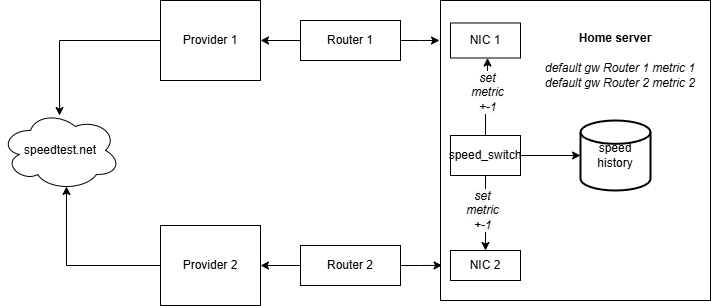

The diagram above was exported from draw.io. Its source (the exported page's mxGraphModel, read from the mxfile embedded in the PNG):
<mxGraphModel dx="2261" dy="746" grid="1" gridSize="10" guides="1" tooltips="1" connect="1" arrows="1" fold="1" page="1" pageScale="1" pageWidth="827" pageHeight="1169" math="0" shadow="0">
  <root>
    <mxCell id="0" />
    <mxCell id="1" parent="0" />
    <mxCell id="mwH9mIfmXYlc04-R90El-76" value="" style="edgeStyle=orthogonalEdgeStyle;rounded=0;orthogonalLoop=1;jettySize=auto;html=1;entryX=0.006;entryY=0.883;entryDx=0;entryDy=0;entryPerimeter=0;" edge="1" parent="1" source="mwH9mIfmXYlc04-R90El-9" target="mwH9mIfmXYlc04-R90El-38">
      <mxGeometry relative="1" as="geometry" />
    </mxCell>
    <mxCell id="mwH9mIfmXYlc04-R90El-9" value="Router 2" style="whiteSpace=wrap;html=1;align=center;" vertex="1" parent="1">
      <mxGeometry x="170" y="525" width="100" height="40" as="geometry" />
    </mxCell>
    <mxCell id="mwH9mIfmXYlc04-R90El-75" value="" style="edgeStyle=orthogonalEdgeStyle;rounded=0;orthogonalLoop=1;jettySize=auto;html=1;" edge="1" parent="1" source="mwH9mIfmXYlc04-R90El-10">
      <mxGeometry relative="1" as="geometry">
        <mxPoint x="309" y="320" as="targetPoint" />
      </mxGeometry>
    </mxCell>
    <mxCell id="mwH9mIfmXYlc04-R90El-10" value="Router 1" style="whiteSpace=wrap;html=1;align=center;" vertex="1" parent="1">
      <mxGeometry x="170" y="300" width="100" height="40" as="geometry" />
    </mxCell>
    <mxCell id="mwH9mIfmXYlc04-R90El-14" value="" style="edgeStyle=orthogonalEdgeStyle;rounded=0;orthogonalLoop=1;jettySize=auto;html=1;startArrow=classic;startFill=1;endArrow=none;endFill=0;" edge="1" parent="1" source="mwH9mIfmXYlc04-R90El-11" target="mwH9mIfmXYlc04-R90El-10">
      <mxGeometry relative="1" as="geometry" />
    </mxCell>
    <mxCell id="mwH9mIfmXYlc04-R90El-57" value="" style="edgeStyle=orthogonalEdgeStyle;rounded=0;orthogonalLoop=1;jettySize=auto;html=1;entryX=0.492;entryY=0.063;entryDx=0;entryDy=0;entryPerimeter=0;" edge="1" parent="1" source="mwH9mIfmXYlc04-R90El-11" target="mwH9mIfmXYlc04-R90El-69">
      <mxGeometry relative="1" as="geometry">
        <mxPoint y="420" as="targetPoint" />
      </mxGeometry>
    </mxCell>
    <mxCell id="mwH9mIfmXYlc04-R90El-11" value="Provider 1" style="whiteSpace=wrap;html=1;align=center;" vertex="1" parent="1">
      <mxGeometry x="30" y="280" width="100" height="80" as="geometry" />
    </mxCell>
    <mxCell id="mwH9mIfmXYlc04-R90El-18" value="" style="edgeStyle=orthogonalEdgeStyle;rounded=0;orthogonalLoop=1;jettySize=auto;html=1;startArrow=classic;startFill=1;endArrow=none;endFill=0;" edge="1" parent="1" source="mwH9mIfmXYlc04-R90El-13" target="mwH9mIfmXYlc04-R90El-9">
      <mxGeometry relative="1" as="geometry" />
    </mxCell>
    <mxCell id="mwH9mIfmXYlc04-R90El-58" value="" style="edgeStyle=orthogonalEdgeStyle;rounded=0;orthogonalLoop=1;jettySize=auto;html=1;entryX=0.55;entryY=0.95;entryDx=0;entryDy=0;entryPerimeter=0;exitX=0;exitY=0.5;exitDx=0;exitDy=0;" edge="1" parent="1" source="mwH9mIfmXYlc04-R90El-13" target="mwH9mIfmXYlc04-R90El-69">
      <mxGeometry relative="1" as="geometry">
        <mxPoint y="450" as="targetPoint" />
      </mxGeometry>
    </mxCell>
    <mxCell id="mwH9mIfmXYlc04-R90El-13" value="Provider 2" style="whiteSpace=wrap;html=1;align=center;" vertex="1" parent="1">
      <mxGeometry x="30" y="505" width="100" height="80" as="geometry" />
    </mxCell>
    <mxCell id="mwH9mIfmXYlc04-R90El-38" value="" style="whiteSpace=wrap;html=1;align=center;" vertex="1" parent="1">
      <mxGeometry x="310" y="280" width="270" height="300" as="geometry" />
    </mxCell>
    <mxCell id="mwH9mIfmXYlc04-R90El-39" value="speed history" style="strokeWidth=2;html=1;shape=mxgraph.flowchart.database;whiteSpace=wrap;" vertex="1" parent="1">
      <mxGeometry x="450" y="400" width="70" height="70" as="geometry" />
    </mxCell>
    <mxCell id="mwH9mIfmXYlc04-R90El-59" value="" style="edgeStyle=orthogonalEdgeStyle;rounded=0;orthogonalLoop=1;jettySize=auto;html=1;" edge="1" parent="1" source="mwH9mIfmXYlc04-R90El-40" target="mwH9mIfmXYlc04-R90El-39">
      <mxGeometry relative="1" as="geometry" />
    </mxCell>
    <mxCell id="mwH9mIfmXYlc04-R90El-63" value="" style="edgeStyle=orthogonalEdgeStyle;rounded=0;orthogonalLoop=1;jettySize=auto;html=1;entryX=0.529;entryY=1;entryDx=0;entryDy=0;entryPerimeter=0;" edge="1" parent="1" source="mwH9mIfmXYlc04-R90El-40" target="mwH9mIfmXYlc04-R90El-41">
      <mxGeometry relative="1" as="geometry" />
    </mxCell>
    <mxCell id="mwH9mIfmXYlc04-R90El-67" value="&lt;i style=&quot;font-size: 12px; text-wrap-mode: wrap; background-color: rgb(251, 251, 251);&quot;&gt;set metric +-1&lt;/i&gt;" style="edgeLabel;html=1;align=center;verticalAlign=middle;resizable=0;points=[];" vertex="1" connectable="0" parent="mwH9mIfmXYlc04-R90El-63">
      <mxGeometry x="0.1261" y="1" relative="1" as="geometry">
        <mxPoint as="offset" />
      </mxGeometry>
    </mxCell>
    <mxCell id="mwH9mIfmXYlc04-R90El-65" value="" style="edgeStyle=orthogonalEdgeStyle;rounded=0;orthogonalLoop=1;jettySize=auto;html=1;" edge="1" parent="1" source="mwH9mIfmXYlc04-R90El-40" target="mwH9mIfmXYlc04-R90El-52">
      <mxGeometry relative="1" as="geometry" />
    </mxCell>
    <mxCell id="mwH9mIfmXYlc04-R90El-68" value="&lt;i style=&quot;font-size: 12px; text-wrap-mode: wrap; background-color: rgb(251, 251, 251);&quot;&gt;set metric +-1&lt;/i&gt;" style="edgeLabel;html=1;align=center;verticalAlign=middle;resizable=0;points=[];" vertex="1" connectable="0" parent="mwH9mIfmXYlc04-R90El-65">
      <mxGeometry x="-0.0947" y="-4" relative="1" as="geometry">
        <mxPoint as="offset" />
      </mxGeometry>
    </mxCell>
    <mxCell id="mwH9mIfmXYlc04-R90El-40" value="speed_switch" style="whiteSpace=wrap;html=1;align=center;" vertex="1" parent="1">
      <mxGeometry x="320" y="415" width="70" height="40" as="geometry" />
    </mxCell>
    <mxCell id="mwH9mIfmXYlc04-R90El-41" value="NIC 1" style="whiteSpace=wrap;html=1;align=center;" vertex="1" parent="1">
      <mxGeometry x="320" y="302.5" width="70" height="35" as="geometry" />
    </mxCell>
    <mxCell id="mwH9mIfmXYlc04-R90El-51" value="&lt;div&gt;&lt;i&gt;&lt;br&gt;&lt;/i&gt;&lt;/div&gt;&lt;div&gt;&lt;i&gt;default gw Router 1 metric 1&lt;/i&gt;&lt;i&gt;&lt;/i&gt;&lt;/div&gt;&lt;div&gt;&lt;i&gt;default gw Router 2 metric 2&lt;/i&gt;&lt;/div&gt;&lt;div&gt;&lt;i&gt;&lt;br&gt;&lt;/i&gt;&lt;/div&gt;" style="text;html=1;align=center;verticalAlign=middle;whiteSpace=wrap;rounded=0;" vertex="1" parent="1">
      <mxGeometry x="400" y="340" width="180" height="30" as="geometry" />
    </mxCell>
    <mxCell id="mwH9mIfmXYlc04-R90El-52" value="NIC 2" style="whiteSpace=wrap;html=1;align=center;" vertex="1" parent="1">
      <mxGeometry x="320" y="530" width="70" height="30" as="geometry" />
    </mxCell>
    <mxCell id="mwH9mIfmXYlc04-R90El-69" value="speedtest.net" style="ellipse;shape=cloud;whiteSpace=wrap;html=1;" vertex="1" parent="1">
      <mxGeometry x="-130" y="390" width="120" height="80" as="geometry" />
    </mxCell>
    <mxCell id="mwH9mIfmXYlc04-R90El-70" value="&lt;b&gt;Home server&lt;/b&gt;" style="text;html=1;align=center;verticalAlign=middle;whiteSpace=wrap;rounded=0;" vertex="1" parent="1">
      <mxGeometry x="395" y="302.5" width="180" height="30" as="geometry" />
    </mxCell>
  </root>
</mxGraphModel>